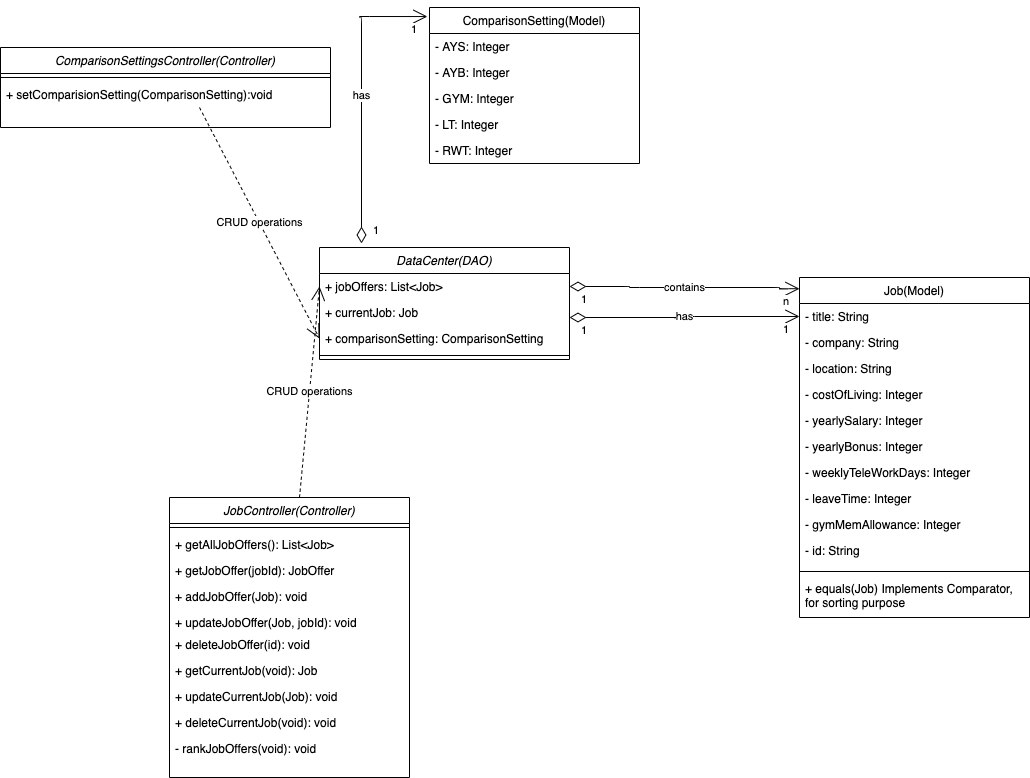

The diagram above was exported from draw.io. Its source (the exported page's mxGraphModel, read from the mxfile embedded in the PNG):
<mxGraphModel dx="2013" dy="1725" grid="1" gridSize="10" guides="1" tooltips="1" connect="1" arrows="1" fold="1" page="1" pageScale="1" pageWidth="827" pageHeight="1169" math="0" shadow="0">
  <root>
    <mxCell id="WIyWlLk6GJQsqaUBKTNV-0" />
    <mxCell id="WIyWlLk6GJQsqaUBKTNV-1" parent="WIyWlLk6GJQsqaUBKTNV-0" />
    <mxCell id="zkfFHV4jXpPFQw0GAbJ--17" value="Job(Model)" style="swimlane;fontStyle=0;align=center;verticalAlign=top;childLayout=stackLayout;horizontal=1;startSize=26;horizontalStack=0;resizeParent=1;resizeLast=0;collapsible=1;marginBottom=0;rounded=0;shadow=0;strokeWidth=1;" parent="WIyWlLk6GJQsqaUBKTNV-1" vertex="1">
      <mxGeometry x="-11" y="-670" width="230" height="340" as="geometry">
        <mxRectangle x="550" y="140" width="160" height="26" as="alternateBounds" />
      </mxGeometry>
    </mxCell>
    <mxCell id="zkfFHV4jXpPFQw0GAbJ--18" value="- title: String" style="text;align=left;verticalAlign=top;spacingLeft=4;spacingRight=4;overflow=hidden;rotatable=0;points=[[0,0.5],[1,0.5]];portConstraint=eastwest;" parent="zkfFHV4jXpPFQw0GAbJ--17" vertex="1">
      <mxGeometry y="26" width="230" height="26" as="geometry" />
    </mxCell>
    <mxCell id="zkfFHV4jXpPFQw0GAbJ--19" value="- company: String" style="text;align=left;verticalAlign=top;spacingLeft=4;spacingRight=4;overflow=hidden;rotatable=0;points=[[0,0.5],[1,0.5]];portConstraint=eastwest;rounded=0;shadow=0;html=0;" parent="zkfFHV4jXpPFQw0GAbJ--17" vertex="1">
      <mxGeometry y="52" width="230" height="26" as="geometry" />
    </mxCell>
    <mxCell id="zkfFHV4jXpPFQw0GAbJ--20" value="- location: String" style="text;align=left;verticalAlign=top;spacingLeft=4;spacingRight=4;overflow=hidden;rotatable=0;points=[[0,0.5],[1,0.5]];portConstraint=eastwest;rounded=0;shadow=0;html=0;" parent="zkfFHV4jXpPFQw0GAbJ--17" vertex="1">
      <mxGeometry y="78" width="230" height="26" as="geometry" />
    </mxCell>
    <mxCell id="zkfFHV4jXpPFQw0GAbJ--21" value="- costOfLiving: Integer" style="text;align=left;verticalAlign=top;spacingLeft=4;spacingRight=4;overflow=hidden;rotatable=0;points=[[0,0.5],[1,0.5]];portConstraint=eastwest;rounded=0;shadow=0;html=0;" parent="zkfFHV4jXpPFQw0GAbJ--17" vertex="1">
      <mxGeometry y="104" width="230" height="26" as="geometry" />
    </mxCell>
    <mxCell id="zkfFHV4jXpPFQw0GAbJ--22" value="- yearlySalary: Integer" style="text;align=left;verticalAlign=top;spacingLeft=4;spacingRight=4;overflow=hidden;rotatable=0;points=[[0,0.5],[1,0.5]];portConstraint=eastwest;rounded=0;shadow=0;html=0;" parent="zkfFHV4jXpPFQw0GAbJ--17" vertex="1">
      <mxGeometry y="130" width="230" height="26" as="geometry" />
    </mxCell>
    <mxCell id="1xYocUq1I8PfNuLUko3K-1" value="- yearlyBonus: Integer" style="text;align=left;verticalAlign=top;spacingLeft=4;spacingRight=4;overflow=hidden;rotatable=0;points=[[0,0.5],[1,0.5]];portConstraint=eastwest;rounded=0;shadow=0;html=0;" parent="zkfFHV4jXpPFQw0GAbJ--17" vertex="1">
      <mxGeometry y="156" width="230" height="26" as="geometry" />
    </mxCell>
    <mxCell id="1xYocUq1I8PfNuLUko3K-2" value="- weeklyTeleWorkDays: Integer" style="text;align=left;verticalAlign=top;spacingLeft=4;spacingRight=4;overflow=hidden;rotatable=0;points=[[0,0.5],[1,0.5]];portConstraint=eastwest;rounded=0;shadow=0;html=0;" parent="zkfFHV4jXpPFQw0GAbJ--17" vertex="1">
      <mxGeometry y="182" width="230" height="26" as="geometry" />
    </mxCell>
    <mxCell id="1xYocUq1I8PfNuLUko3K-3" value="- leaveTime: Integer" style="text;align=left;verticalAlign=top;spacingLeft=4;spacingRight=4;overflow=hidden;rotatable=0;points=[[0,0.5],[1,0.5]];portConstraint=eastwest;rounded=0;shadow=0;html=0;" parent="zkfFHV4jXpPFQw0GAbJ--17" vertex="1">
      <mxGeometry y="208" width="230" height="26" as="geometry" />
    </mxCell>
    <mxCell id="1xYocUq1I8PfNuLUko3K-4" value="- gymMemAllowance: Integer" style="text;align=left;verticalAlign=top;spacingLeft=4;spacingRight=4;overflow=hidden;rotatable=0;points=[[0,0.5],[1,0.5]];portConstraint=eastwest;rounded=0;shadow=0;html=0;" parent="zkfFHV4jXpPFQw0GAbJ--17" vertex="1">
      <mxGeometry y="234" width="230" height="26" as="geometry" />
    </mxCell>
    <mxCell id="1xYocUq1I8PfNuLUko3K-26" value="- id: String" style="text;align=left;verticalAlign=top;spacingLeft=4;spacingRight=4;overflow=hidden;rotatable=0;points=[[0,0.5],[1,0.5]];portConstraint=eastwest;rounded=0;shadow=0;html=0;" parent="zkfFHV4jXpPFQw0GAbJ--17" vertex="1">
      <mxGeometry y="260" width="230" height="30" as="geometry" />
    </mxCell>
    <mxCell id="-AwMamTi_1hptzBOieBh-60" value="" style="line;html=1;strokeWidth=1;align=left;verticalAlign=middle;spacingTop=-1;spacingLeft=3;spacingRight=3;rotatable=0;labelPosition=right;points=[];portConstraint=eastwest;" parent="zkfFHV4jXpPFQw0GAbJ--17" vertex="1">
      <mxGeometry y="290" width="230" height="8" as="geometry" />
    </mxCell>
    <mxCell id="-AwMamTi_1hptzBOieBh-63" value="+ equals(Job) Implements Comparator, &#10;for sorting purpose" style="text;align=left;verticalAlign=top;spacingLeft=4;spacingRight=4;overflow=hidden;rotatable=0;points=[[0,0.5],[1,0.5]];portConstraint=eastwest;" parent="zkfFHV4jXpPFQw0GAbJ--17" vertex="1">
      <mxGeometry y="298" width="230" height="42" as="geometry" />
    </mxCell>
    <mxCell id="1xYocUq1I8PfNuLUko3K-5" value="JobController(Controller)" style="swimlane;fontStyle=2;align=center;verticalAlign=top;childLayout=stackLayout;horizontal=1;startSize=26;horizontalStack=0;resizeParent=1;resizeLast=0;collapsible=1;marginBottom=0;rounded=0;shadow=0;strokeWidth=1;" parent="WIyWlLk6GJQsqaUBKTNV-1" vertex="1">
      <mxGeometry x="-641" y="-450" width="240" height="280" as="geometry">
        <mxRectangle x="230" y="140" width="160" height="26" as="alternateBounds" />
      </mxGeometry>
    </mxCell>
    <mxCell id="1xYocUq1I8PfNuLUko3K-9" value="" style="line;html=1;strokeWidth=1;align=left;verticalAlign=middle;spacingTop=-1;spacingLeft=3;spacingRight=3;rotatable=0;labelPosition=right;points=[];portConstraint=eastwest;" parent="1xYocUq1I8PfNuLUko3K-5" vertex="1">
      <mxGeometry y="26" width="240" height="8" as="geometry" />
    </mxCell>
    <mxCell id="-AwMamTi_1hptzBOieBh-7" value="+ getAllJobOffers(): List&lt;Job&gt;" style="text;align=left;verticalAlign=top;spacingLeft=4;spacingRight=4;overflow=hidden;rotatable=0;points=[[0,0.5],[1,0.5]];portConstraint=eastwest;" parent="1xYocUq1I8PfNuLUko3K-5" vertex="1">
      <mxGeometry y="34" width="240" height="26" as="geometry" />
    </mxCell>
    <mxCell id="-AwMamTi_1hptzBOieBh-8" value="+ getJobOffer(jobId): JobOffer" style="text;align=left;verticalAlign=top;spacingLeft=4;spacingRight=4;overflow=hidden;rotatable=0;points=[[0,0.5],[1,0.5]];portConstraint=eastwest;" parent="1xYocUq1I8PfNuLUko3K-5" vertex="1">
      <mxGeometry y="60" width="240" height="26" as="geometry" />
    </mxCell>
    <mxCell id="1xYocUq1I8PfNuLUko3K-10" value="+ addJobOffer(Job): void" style="text;align=left;verticalAlign=top;spacingLeft=4;spacingRight=4;overflow=hidden;rotatable=0;points=[[0,0.5],[1,0.5]];portConstraint=eastwest;" parent="1xYocUq1I8PfNuLUko3K-5" vertex="1">
      <mxGeometry y="86" width="240" height="26" as="geometry" />
    </mxCell>
    <mxCell id="-AwMamTi_1hptzBOieBh-6" value="+ updateJobOffer(Job, jobId): void" style="text;align=left;verticalAlign=top;spacingLeft=4;spacingRight=4;overflow=hidden;rotatable=0;points=[[0,0.5],[1,0.5]];portConstraint=eastwest;" parent="1xYocUq1I8PfNuLUko3K-5" vertex="1">
      <mxGeometry y="112" width="240" height="22" as="geometry" />
    </mxCell>
    <mxCell id="-AwMamTi_1hptzBOieBh-5" value="+ deleteJobOffer(id): void" style="text;align=left;verticalAlign=top;spacingLeft=4;spacingRight=4;overflow=hidden;rotatable=0;points=[[0,0.5],[1,0.5]];portConstraint=eastwest;" parent="1xYocUq1I8PfNuLUko3K-5" vertex="1">
      <mxGeometry y="134" width="240" height="26" as="geometry" />
    </mxCell>
    <mxCell id="-AwMamTi_1hptzBOieBh-20" value="+ getCurrentJob(void): Job" style="text;align=left;verticalAlign=top;spacingLeft=4;spacingRight=4;overflow=hidden;rotatable=0;points=[[0,0.5],[1,0.5]];portConstraint=eastwest;" parent="1xYocUq1I8PfNuLUko3K-5" vertex="1">
      <mxGeometry y="160" width="240" height="26" as="geometry" />
    </mxCell>
    <mxCell id="-AwMamTi_1hptzBOieBh-22" value="+ updateCurrentJob(Job): void" style="text;align=left;verticalAlign=top;spacingLeft=4;spacingRight=4;overflow=hidden;rotatable=0;points=[[0,0.5],[1,0.5]];portConstraint=eastwest;" parent="1xYocUq1I8PfNuLUko3K-5" vertex="1">
      <mxGeometry y="186" width="240" height="26" as="geometry" />
    </mxCell>
    <mxCell id="-AwMamTi_1hptzBOieBh-23" value="+ deleteCurrentJob(void): void" style="text;align=left;verticalAlign=top;spacingLeft=4;spacingRight=4;overflow=hidden;rotatable=0;points=[[0,0.5],[1,0.5]];portConstraint=eastwest;" parent="1xYocUq1I8PfNuLUko3K-5" vertex="1">
      <mxGeometry y="212" width="240" height="26" as="geometry" />
    </mxCell>
    <mxCell id="-AwMamTi_1hptzBOieBh-21" value="- rankJobOffers(void): void" style="text;align=left;verticalAlign=top;spacingLeft=4;spacingRight=4;overflow=hidden;rotatable=0;points=[[0,0.5],[1,0.5]];portConstraint=eastwest;" parent="1xYocUq1I8PfNuLUko3K-5" vertex="1">
      <mxGeometry y="238" width="240" height="26" as="geometry" />
    </mxCell>
    <mxCell id="1xYocUq1I8PfNuLUko3K-17" value="has" style="endArrow=open;html=1;endSize=12;startArrow=diamondThin;startSize=14;startFill=0;edgeStyle=orthogonalEdgeStyle;entryX=0;entryY=0.5;entryDx=0;entryDy=0;" parent="WIyWlLk6GJQsqaUBKTNV-1" target="zkfFHV4jXpPFQw0GAbJ--18" edge="1">
      <mxGeometry relative="1" as="geometry">
        <mxPoint x="-241" y="-630" as="sourcePoint" />
        <mxPoint x="-81" y="-630" as="targetPoint" />
      </mxGeometry>
    </mxCell>
    <mxCell id="1xYocUq1I8PfNuLUko3K-18" value="1" style="edgeLabel;resizable=0;html=1;align=left;verticalAlign=top;" parent="1xYocUq1I8PfNuLUko3K-17" connectable="0" vertex="1">
      <mxGeometry x="-1" relative="1" as="geometry">
        <mxPoint x="10" as="offset" />
      </mxGeometry>
    </mxCell>
    <mxCell id="1xYocUq1I8PfNuLUko3K-19" value="1" style="edgeLabel;resizable=0;html=1;align=right;verticalAlign=top;" parent="1xYocUq1I8PfNuLUko3K-17" connectable="0" vertex="1">
      <mxGeometry x="1" relative="1" as="geometry">
        <mxPoint x="-10" as="offset" />
      </mxGeometry>
    </mxCell>
    <mxCell id="-AwMamTi_1hptzBOieBh-2" value="contains" style="endArrow=open;html=1;endSize=12;startArrow=diamondThin;startSize=14;startFill=0;edgeStyle=orthogonalEdgeStyle;exitX=1;exitY=0.5;exitDx=0;exitDy=0;entryX=0;entryY=0.033;entryDx=0;entryDy=0;entryPerimeter=0;" parent="WIyWlLk6GJQsqaUBKTNV-1" source="-AwMamTi_1hptzBOieBh-17" target="zkfFHV4jXpPFQw0GAbJ--17" edge="1">
      <mxGeometry relative="1" as="geometry">
        <mxPoint x="-201" y="-460" as="sourcePoint" />
        <mxPoint x="-21" y="-580" as="targetPoint" />
        <Array as="points">
          <mxPoint x="-181" y="-661" />
          <mxPoint x="-181" y="-660" />
          <mxPoint x="-31" y="-660" />
          <mxPoint x="-31" y="-659" />
        </Array>
      </mxGeometry>
    </mxCell>
    <mxCell id="-AwMamTi_1hptzBOieBh-3" value="1" style="edgeLabel;resizable=0;html=1;align=left;verticalAlign=top;" parent="-AwMamTi_1hptzBOieBh-2" connectable="0" vertex="1">
      <mxGeometry x="-1" relative="1" as="geometry">
        <mxPoint x="10" as="offset" />
      </mxGeometry>
    </mxCell>
    <mxCell id="-AwMamTi_1hptzBOieBh-4" value="n" style="edgeLabel;resizable=0;html=1;align=right;verticalAlign=top;" parent="-AwMamTi_1hptzBOieBh-2" connectable="0" vertex="1">
      <mxGeometry x="1" relative="1" as="geometry">
        <mxPoint x="-10" as="offset" />
      </mxGeometry>
    </mxCell>
    <mxCell id="-AwMamTi_1hptzBOieBh-9" value="DataCenter(DAO)" style="swimlane;fontStyle=2;align=center;verticalAlign=top;childLayout=stackLayout;horizontal=1;startSize=26;horizontalStack=0;resizeParent=1;resizeLast=0;collapsible=1;marginBottom=0;rounded=0;shadow=0;strokeWidth=1;" parent="WIyWlLk6GJQsqaUBKTNV-1" vertex="1">
      <mxGeometry x="-491" y="-700" width="250" height="112" as="geometry">
        <mxRectangle x="230" y="140" width="160" height="26" as="alternateBounds" />
      </mxGeometry>
    </mxCell>
    <mxCell id="-AwMamTi_1hptzBOieBh-17" value="+ jobOffers: List&lt;Job&gt;" style="text;align=left;verticalAlign=top;spacingLeft=4;spacingRight=4;overflow=hidden;rotatable=0;points=[[0,0.5],[1,0.5]];portConstraint=eastwest;" parent="-AwMamTi_1hptzBOieBh-9" vertex="1">
      <mxGeometry y="26" width="250" height="26" as="geometry" />
    </mxCell>
    <mxCell id="-AwMamTi_1hptzBOieBh-10" value="+ currentJob: Job" style="text;align=left;verticalAlign=top;spacingLeft=4;spacingRight=4;overflow=hidden;rotatable=0;points=[[0,0.5],[1,0.5]];portConstraint=eastwest;" parent="-AwMamTi_1hptzBOieBh-9" vertex="1">
      <mxGeometry y="52" width="250" height="26" as="geometry" />
    </mxCell>
    <mxCell id="-AwMamTi_1hptzBOieBh-24" value="+ comparisonSetting: ComparisonSetting " style="text;align=left;verticalAlign=top;spacingLeft=4;spacingRight=4;overflow=hidden;rotatable=0;points=[[0,0.5],[1,0.5]];portConstraint=eastwest;" parent="-AwMamTi_1hptzBOieBh-9" vertex="1">
      <mxGeometry y="78" width="250" height="26" as="geometry" />
    </mxCell>
    <mxCell id="-AwMamTi_1hptzBOieBh-11" value="" style="line;html=1;strokeWidth=1;align=left;verticalAlign=middle;spacingTop=-1;spacingLeft=3;spacingRight=3;rotatable=0;labelPosition=right;points=[];portConstraint=eastwest;" parent="-AwMamTi_1hptzBOieBh-9" vertex="1">
      <mxGeometry y="104" width="250" height="8" as="geometry" />
    </mxCell>
    <mxCell id="-AwMamTi_1hptzBOieBh-18" value="CRUD operations" style="endArrow=open;endSize=12;dashed=1;html=1;entryX=0;entryY=0.5;entryDx=0;entryDy=0;" parent="WIyWlLk6GJQsqaUBKTNV-1" target="-AwMamTi_1hptzBOieBh-17" edge="1">
      <mxGeometry width="160" relative="1" as="geometry">
        <mxPoint x="-511" y="-450" as="sourcePoint" />
        <mxPoint x="-511" y="-660" as="targetPoint" />
      </mxGeometry>
    </mxCell>
    <mxCell id="-AwMamTi_1hptzBOieBh-25" value="ComparisonSetting(Model)" style="swimlane;fontStyle=0;align=center;verticalAlign=top;childLayout=stackLayout;horizontal=1;startSize=26;horizontalStack=0;resizeParent=1;resizeLast=0;collapsible=1;marginBottom=0;rounded=0;shadow=0;strokeWidth=1;" parent="WIyWlLk6GJQsqaUBKTNV-1" vertex="1">
      <mxGeometry x="-381" y="-940" width="210" height="156" as="geometry">
        <mxRectangle x="550" y="140" width="160" height="26" as="alternateBounds" />
      </mxGeometry>
    </mxCell>
    <mxCell id="-AwMamTi_1hptzBOieBh-26" value="- AYS: Integer" style="text;align=left;verticalAlign=top;spacingLeft=4;spacingRight=4;overflow=hidden;rotatable=0;points=[[0,0.5],[1,0.5]];portConstraint=eastwest;" parent="-AwMamTi_1hptzBOieBh-25" vertex="1">
      <mxGeometry y="26" width="210" height="26" as="geometry" />
    </mxCell>
    <mxCell id="-AwMamTi_1hptzBOieBh-27" value="- AYB: Integer" style="text;align=left;verticalAlign=top;spacingLeft=4;spacingRight=4;overflow=hidden;rotatable=0;points=[[0,0.5],[1,0.5]];portConstraint=eastwest;rounded=0;shadow=0;html=0;" parent="-AwMamTi_1hptzBOieBh-25" vertex="1">
      <mxGeometry y="52" width="210" height="26" as="geometry" />
    </mxCell>
    <mxCell id="-AwMamTi_1hptzBOieBh-28" value="- GYM: Integer" style="text;align=left;verticalAlign=top;spacingLeft=4;spacingRight=4;overflow=hidden;rotatable=0;points=[[0,0.5],[1,0.5]];portConstraint=eastwest;rounded=0;shadow=0;html=0;" parent="-AwMamTi_1hptzBOieBh-25" vertex="1">
      <mxGeometry y="78" width="210" height="26" as="geometry" />
    </mxCell>
    <mxCell id="-AwMamTi_1hptzBOieBh-29" value="- LT: Integer" style="text;align=left;verticalAlign=top;spacingLeft=4;spacingRight=4;overflow=hidden;rotatable=0;points=[[0,0.5],[1,0.5]];portConstraint=eastwest;rounded=0;shadow=0;html=0;" parent="-AwMamTi_1hptzBOieBh-25" vertex="1">
      <mxGeometry y="104" width="210" height="26" as="geometry" />
    </mxCell>
    <mxCell id="-AwMamTi_1hptzBOieBh-30" value="- RWT: Integer" style="text;align=left;verticalAlign=top;spacingLeft=4;spacingRight=4;overflow=hidden;rotatable=0;points=[[0,0.5],[1,0.5]];portConstraint=eastwest;rounded=0;shadow=0;html=0;" parent="-AwMamTi_1hptzBOieBh-25" vertex="1">
      <mxGeometry y="130" width="210" height="26" as="geometry" />
    </mxCell>
    <mxCell id="-AwMamTi_1hptzBOieBh-37" value="has" style="endArrow=open;html=1;endSize=12;startArrow=diamondThin;startSize=14;startFill=0;edgeStyle=orthogonalEdgeStyle;entryX=-0.01;entryY=0.058;entryDx=0;entryDy=0;entryPerimeter=0;exitX=0.168;exitY=-0.036;exitDx=0;exitDy=0;exitPerimeter=0;" parent="WIyWlLk6GJQsqaUBKTNV-1" source="-AwMamTi_1hptzBOieBh-9" target="-AwMamTi_1hptzBOieBh-25" edge="1">
      <mxGeometry relative="1" as="geometry">
        <mxPoint x="-451" y="-829" as="sourcePoint" />
        <mxPoint x="-291" y="-1010" as="targetPoint" />
        <Array as="points">
          <mxPoint x="-449" y="-930" />
          <mxPoint x="-451" y="-930" />
          <mxPoint x="-451" y="-931" />
        </Array>
      </mxGeometry>
    </mxCell>
    <mxCell id="-AwMamTi_1hptzBOieBh-38" value="1" style="edgeLabel;resizable=0;html=1;align=left;verticalAlign=top;" parent="-AwMamTi_1hptzBOieBh-37" connectable="0" vertex="1">
      <mxGeometry x="-1" relative="1" as="geometry">
        <mxPoint x="10" y="-26" as="offset" />
      </mxGeometry>
    </mxCell>
    <mxCell id="-AwMamTi_1hptzBOieBh-39" value="1" style="edgeLabel;resizable=0;html=1;align=right;verticalAlign=top;" parent="-AwMamTi_1hptzBOieBh-37" connectable="0" vertex="1">
      <mxGeometry x="1" relative="1" as="geometry">
        <mxPoint x="-10" as="offset" />
      </mxGeometry>
    </mxCell>
    <mxCell id="-AwMamTi_1hptzBOieBh-40" value="ComparisonSettingsController(Controller)" style="swimlane;fontStyle=2;align=center;verticalAlign=top;childLayout=stackLayout;horizontal=1;startSize=26;horizontalStack=0;resizeParent=1;resizeLast=0;collapsible=1;marginBottom=0;rounded=0;shadow=0;strokeWidth=1;" parent="WIyWlLk6GJQsqaUBKTNV-1" vertex="1">
      <mxGeometry x="-810" y="-900" width="330" height="80" as="geometry">
        <mxRectangle x="230" y="140" width="160" height="26" as="alternateBounds" />
      </mxGeometry>
    </mxCell>
    <mxCell id="-AwMamTi_1hptzBOieBh-41" value="" style="line;html=1;strokeWidth=1;align=left;verticalAlign=middle;spacingTop=-1;spacingLeft=3;spacingRight=3;rotatable=0;labelPosition=right;points=[];portConstraint=eastwest;" parent="-AwMamTi_1hptzBOieBh-40" vertex="1">
      <mxGeometry y="26" width="330" height="8" as="geometry" />
    </mxCell>
    <mxCell id="-AwMamTi_1hptzBOieBh-51" value="+ setComparisionSetting(ComparisonSetting):void" style="text;align=left;verticalAlign=top;spacingLeft=4;spacingRight=4;overflow=hidden;rotatable=0;points=[[0,0.5],[1,0.5]];portConstraint=eastwest;" parent="-AwMamTi_1hptzBOieBh-40" vertex="1">
      <mxGeometry y="34" width="330" height="26" as="geometry" />
    </mxCell>
    <mxCell id="-AwMamTi_1hptzBOieBh-52" value="CRUD operations" style="endArrow=open;endSize=12;dashed=1;html=1;entryX=0;entryY=0.5;entryDx=0;entryDy=0;" parent="WIyWlLk6GJQsqaUBKTNV-1" target="-AwMamTi_1hptzBOieBh-24" edge="1">
      <mxGeometry width="160" relative="1" as="geometry">
        <mxPoint x="-611" y="-840" as="sourcePoint" />
        <mxPoint x="-621" y="-640" as="targetPoint" />
      </mxGeometry>
    </mxCell>
  </root>
</mxGraphModel>